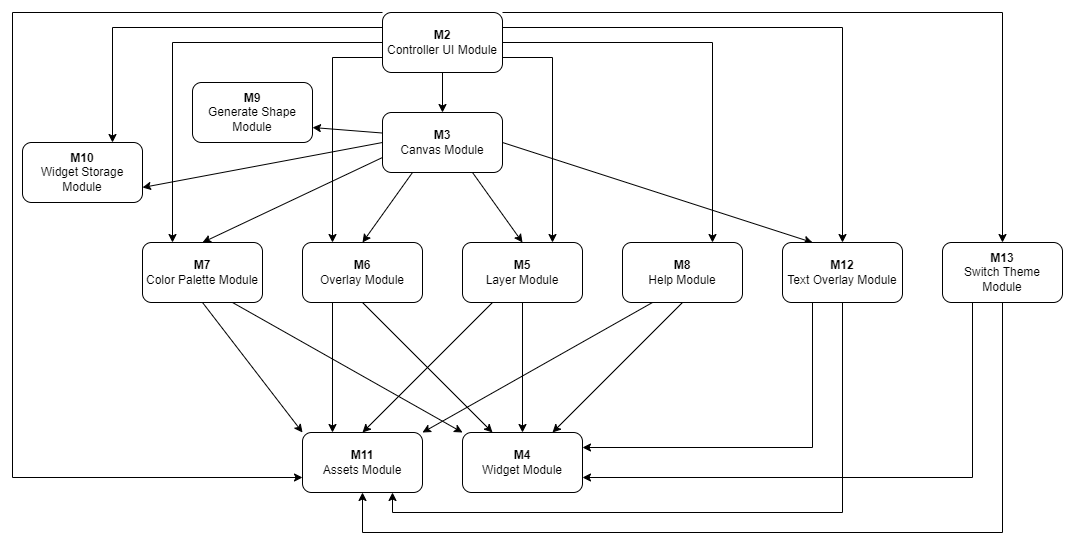

The diagram above was exported from draw.io. Its source (the exported page's mxGraphModel, read from the mxfile embedded in the PNG):
<mxGraphModel dx="1044" dy="596" grid="1" gridSize="10" guides="1" tooltips="1" connect="1" arrows="1" fold="1" page="1" pageScale="1" pageWidth="850" pageHeight="1100" math="0" shadow="0">
  <root>
    <mxCell id="DBMF-Ut6oTPbWi3SvJsV-0" />
    <mxCell id="DBMF-Ut6oTPbWi3SvJsV-1" parent="DBMF-Ut6oTPbWi3SvJsV-0" />
    <mxCell id="fRoBJ6wdfHhT3owLyBXK-0" style="edgeStyle=orthogonalEdgeStyle;rounded=0;orthogonalLoop=1;jettySize=auto;html=1;exitX=0.5;exitY=1;exitDx=0;exitDy=0;entryX=0.5;entryY=0;entryDx=0;entryDy=0;" parent="DBMF-Ut6oTPbWi3SvJsV-1" source="fRoBJ6wdfHhT3owLyBXK-7" target="fRoBJ6wdfHhT3owLyBXK-20" edge="1">
      <mxGeometry relative="1" as="geometry" />
    </mxCell>
    <mxCell id="fRoBJ6wdfHhT3owLyBXK-1" style="edgeStyle=none;rounded=0;orthogonalLoop=1;jettySize=auto;html=1;exitX=1;exitY=0.75;exitDx=0;exitDy=0;entryX=0.75;entryY=0;entryDx=0;entryDy=0;" parent="DBMF-Ut6oTPbWi3SvJsV-1" source="fRoBJ6wdfHhT3owLyBXK-7" target="fRoBJ6wdfHhT3owLyBXK-23" edge="1">
      <mxGeometry relative="1" as="geometry">
        <Array as="points">
          <mxPoint x="610" y="155" />
        </Array>
      </mxGeometry>
    </mxCell>
    <mxCell id="fRoBJ6wdfHhT3owLyBXK-2" style="edgeStyle=none;rounded=0;orthogonalLoop=1;jettySize=auto;html=1;exitX=0;exitY=0.5;exitDx=0;exitDy=0;entryX=0.25;entryY=0;entryDx=0;entryDy=0;" parent="DBMF-Ut6oTPbWi3SvJsV-1" source="fRoBJ6wdfHhT3owLyBXK-7" target="fRoBJ6wdfHhT3owLyBXK-13" edge="1">
      <mxGeometry relative="1" as="geometry">
        <Array as="points">
          <mxPoint x="230" y="140" />
        </Array>
      </mxGeometry>
    </mxCell>
    <mxCell id="fRoBJ6wdfHhT3owLyBXK-3" style="edgeStyle=none;rounded=0;orthogonalLoop=1;jettySize=auto;html=1;exitX=0;exitY=0.75;exitDx=0;exitDy=0;entryX=0.25;entryY=0;entryDx=0;entryDy=0;" parent="DBMF-Ut6oTPbWi3SvJsV-1" source="fRoBJ6wdfHhT3owLyBXK-7" target="fRoBJ6wdfHhT3owLyBXK-10" edge="1">
      <mxGeometry relative="1" as="geometry">
        <Array as="points">
          <mxPoint x="390" y="155" />
        </Array>
      </mxGeometry>
    </mxCell>
    <mxCell id="fRoBJ6wdfHhT3owLyBXK-4" style="edgeStyle=none;rounded=0;orthogonalLoop=1;jettySize=auto;html=1;exitX=0;exitY=0.25;exitDx=0;exitDy=0;entryX=0.75;entryY=0;entryDx=0;entryDy=0;" parent="DBMF-Ut6oTPbWi3SvJsV-1" source="fRoBJ6wdfHhT3owLyBXK-7" target="fRoBJ6wdfHhT3owLyBXK-29" edge="1">
      <mxGeometry relative="1" as="geometry">
        <Array as="points">
          <mxPoint x="170" y="125" />
        </Array>
      </mxGeometry>
    </mxCell>
    <mxCell id="fRoBJ6wdfHhT3owLyBXK-5" style="edgeStyle=none;rounded=0;orthogonalLoop=1;jettySize=auto;html=1;exitX=1;exitY=0.5;exitDx=0;exitDy=0;entryX=0.75;entryY=0;entryDx=0;entryDy=0;" parent="DBMF-Ut6oTPbWi3SvJsV-1" source="fRoBJ6wdfHhT3owLyBXK-7" target="fRoBJ6wdfHhT3owLyBXK-27" edge="1">
      <mxGeometry relative="1" as="geometry">
        <Array as="points">
          <mxPoint x="770" y="140" />
        </Array>
      </mxGeometry>
    </mxCell>
    <mxCell id="fRoBJ6wdfHhT3owLyBXK-6" style="edgeStyle=none;rounded=0;orthogonalLoop=1;jettySize=auto;html=1;exitX=0;exitY=0;exitDx=0;exitDy=0;entryX=0;entryY=0.75;entryDx=0;entryDy=0;" parent="DBMF-Ut6oTPbWi3SvJsV-1" source="fRoBJ6wdfHhT3owLyBXK-7" target="fRoBJ6wdfHhT3owLyBXK-24" edge="1">
      <mxGeometry relative="1" as="geometry">
        <Array as="points">
          <mxPoint x="70" y="110" />
          <mxPoint x="70" y="575" />
        </Array>
      </mxGeometry>
    </mxCell>
    <mxCell id="fRoBJ6wdfHhT3owLyBXK-32" style="edgeStyle=orthogonalEdgeStyle;rounded=0;orthogonalLoop=1;jettySize=auto;html=1;exitX=1;exitY=0.25;exitDx=0;exitDy=0;entryX=0.5;entryY=0;entryDx=0;entryDy=0;" parent="DBMF-Ut6oTPbWi3SvJsV-1" source="fRoBJ6wdfHhT3owLyBXK-7" target="fRoBJ6wdfHhT3owLyBXK-30" edge="1">
      <mxGeometry relative="1" as="geometry" />
    </mxCell>
    <mxCell id="fRoBJ6wdfHhT3owLyBXK-33" style="edgeStyle=orthogonalEdgeStyle;rounded=0;orthogonalLoop=1;jettySize=auto;html=1;exitX=1;exitY=0;exitDx=0;exitDy=0;entryX=0.5;entryY=0;entryDx=0;entryDy=0;" parent="DBMF-Ut6oTPbWi3SvJsV-1" source="fRoBJ6wdfHhT3owLyBXK-7" target="fRoBJ6wdfHhT3owLyBXK-31" edge="1">
      <mxGeometry relative="1" as="geometry">
        <Array as="points">
          <mxPoint x="1060" y="110" />
        </Array>
      </mxGeometry>
    </mxCell>
    <mxCell id="fRoBJ6wdfHhT3owLyBXK-7" value="&lt;b&gt;M2&lt;/b&gt;&lt;br&gt;Controller UI Module" style="rounded=1;whiteSpace=wrap;html=1;" parent="DBMF-Ut6oTPbWi3SvJsV-1" vertex="1">
      <mxGeometry x="440" y="110" width="120" height="60" as="geometry" />
    </mxCell>
    <mxCell id="fRoBJ6wdfHhT3owLyBXK-8" style="edgeStyle=none;rounded=0;orthogonalLoop=1;jettySize=auto;html=1;exitX=0.25;exitY=1;exitDx=0;exitDy=0;entryX=0.25;entryY=0;entryDx=0;entryDy=0;" parent="DBMF-Ut6oTPbWi3SvJsV-1" source="fRoBJ6wdfHhT3owLyBXK-10" target="fRoBJ6wdfHhT3owLyBXK-24" edge="1">
      <mxGeometry relative="1" as="geometry" />
    </mxCell>
    <mxCell id="fRoBJ6wdfHhT3owLyBXK-9" style="edgeStyle=none;rounded=0;orthogonalLoop=1;jettySize=auto;html=1;exitX=0.5;exitY=1;exitDx=0;exitDy=0;entryX=0.25;entryY=0;entryDx=0;entryDy=0;" parent="DBMF-Ut6oTPbWi3SvJsV-1" source="fRoBJ6wdfHhT3owLyBXK-10" target="fRoBJ6wdfHhT3owLyBXK-28" edge="1">
      <mxGeometry relative="1" as="geometry" />
    </mxCell>
    <mxCell id="fRoBJ6wdfHhT3owLyBXK-10" value="&lt;b&gt;M6&lt;/b&gt;&lt;br&gt;Overlay Module" style="rounded=1;whiteSpace=wrap;html=1;" parent="DBMF-Ut6oTPbWi3SvJsV-1" vertex="1">
      <mxGeometry x="360" y="340" width="120" height="60" as="geometry" />
    </mxCell>
    <mxCell id="fRoBJ6wdfHhT3owLyBXK-11" style="rounded=0;orthogonalLoop=1;jettySize=auto;html=1;exitX=0.5;exitY=1;exitDx=0;exitDy=0;entryX=0;entryY=0;entryDx=0;entryDy=0;" parent="DBMF-Ut6oTPbWi3SvJsV-1" source="fRoBJ6wdfHhT3owLyBXK-13" target="fRoBJ6wdfHhT3owLyBXK-24" edge="1">
      <mxGeometry relative="1" as="geometry" />
    </mxCell>
    <mxCell id="fRoBJ6wdfHhT3owLyBXK-12" style="edgeStyle=none;rounded=0;orthogonalLoop=1;jettySize=auto;html=1;exitX=0.75;exitY=1;exitDx=0;exitDy=0;entryX=0;entryY=0;entryDx=0;entryDy=0;" parent="DBMF-Ut6oTPbWi3SvJsV-1" source="fRoBJ6wdfHhT3owLyBXK-13" target="fRoBJ6wdfHhT3owLyBXK-28" edge="1">
      <mxGeometry relative="1" as="geometry" />
    </mxCell>
    <mxCell id="fRoBJ6wdfHhT3owLyBXK-13" value="&lt;b&gt;M7&lt;/b&gt;&lt;br&gt;Color Palette Module" style="rounded=1;whiteSpace=wrap;html=1;" parent="DBMF-Ut6oTPbWi3SvJsV-1" vertex="1">
      <mxGeometry x="200" y="340" width="120" height="60" as="geometry" />
    </mxCell>
    <mxCell id="fRoBJ6wdfHhT3owLyBXK-14" value="&lt;b&gt;M9&lt;/b&gt;&lt;br&gt;Generate Shape Module" style="rounded=1;whiteSpace=wrap;html=1;" parent="DBMF-Ut6oTPbWi3SvJsV-1" vertex="1">
      <mxGeometry x="250" y="180" width="120" height="60" as="geometry" />
    </mxCell>
    <mxCell id="fRoBJ6wdfHhT3owLyBXK-15" style="rounded=0;orthogonalLoop=1;jettySize=auto;html=1;exitX=0;exitY=0.75;exitDx=0;exitDy=0;entryX=0.5;entryY=0;entryDx=0;entryDy=0;" parent="DBMF-Ut6oTPbWi3SvJsV-1" source="fRoBJ6wdfHhT3owLyBXK-20" target="fRoBJ6wdfHhT3owLyBXK-13" edge="1">
      <mxGeometry relative="1" as="geometry" />
    </mxCell>
    <mxCell id="fRoBJ6wdfHhT3owLyBXK-16" style="rounded=0;orthogonalLoop=1;jettySize=auto;html=1;exitX=0.25;exitY=1;exitDx=0;exitDy=0;entryX=0.5;entryY=0;entryDx=0;entryDy=0;" parent="DBMF-Ut6oTPbWi3SvJsV-1" source="fRoBJ6wdfHhT3owLyBXK-20" target="fRoBJ6wdfHhT3owLyBXK-10" edge="1">
      <mxGeometry relative="1" as="geometry" />
    </mxCell>
    <mxCell id="fRoBJ6wdfHhT3owLyBXK-17" style="rounded=0;orthogonalLoop=1;jettySize=auto;html=1;entryX=1;entryY=0.75;entryDx=0;entryDy=0;exitX=1;exitY=0.5;exitDx=0;exitDy=0;" parent="DBMF-Ut6oTPbWi3SvJsV-1" source="fRoBJ6wdfHhT3owLyBXK-20" target="fRoBJ6wdfHhT3owLyBXK-14" edge="1">
      <mxGeometry relative="1" as="geometry">
        <mxPoint x="670" y="620" as="sourcePoint" />
      </mxGeometry>
    </mxCell>
    <mxCell id="fRoBJ6wdfHhT3owLyBXK-18" style="rounded=0;orthogonalLoop=1;jettySize=auto;html=1;exitX=0.75;exitY=1;exitDx=0;exitDy=0;entryX=0.5;entryY=0;entryDx=0;entryDy=0;" parent="DBMF-Ut6oTPbWi3SvJsV-1" source="fRoBJ6wdfHhT3owLyBXK-20" target="fRoBJ6wdfHhT3owLyBXK-23" edge="1">
      <mxGeometry relative="1" as="geometry" />
    </mxCell>
    <mxCell id="fRoBJ6wdfHhT3owLyBXK-19" style="edgeStyle=none;rounded=0;orthogonalLoop=1;jettySize=auto;html=1;exitX=0;exitY=0.5;exitDx=0;exitDy=0;entryX=1;entryY=0.75;entryDx=0;entryDy=0;" parent="DBMF-Ut6oTPbWi3SvJsV-1" source="fRoBJ6wdfHhT3owLyBXK-20" target="fRoBJ6wdfHhT3owLyBXK-29" edge="1">
      <mxGeometry relative="1" as="geometry" />
    </mxCell>
    <mxCell id="fRoBJ6wdfHhT3owLyBXK-38" style="rounded=0;orthogonalLoop=1;jettySize=auto;html=1;exitX=1;exitY=0.5;exitDx=0;exitDy=0;entryX=0.25;entryY=0;entryDx=0;entryDy=0;" parent="DBMF-Ut6oTPbWi3SvJsV-1" source="fRoBJ6wdfHhT3owLyBXK-20" target="fRoBJ6wdfHhT3owLyBXK-30" edge="1">
      <mxGeometry relative="1" as="geometry" />
    </mxCell>
    <mxCell id="fRoBJ6wdfHhT3owLyBXK-20" value="&lt;b&gt;M3&lt;/b&gt;&lt;br&gt;Canvas Module" style="rounded=1;whiteSpace=wrap;html=1;" parent="DBMF-Ut6oTPbWi3SvJsV-1" vertex="1">
      <mxGeometry x="440" y="210" width="120" height="60" as="geometry" />
    </mxCell>
    <mxCell id="fRoBJ6wdfHhT3owLyBXK-21" style="edgeStyle=none;rounded=0;orthogonalLoop=1;jettySize=auto;html=1;exitX=0.25;exitY=1;exitDx=0;exitDy=0;entryX=0.5;entryY=0;entryDx=0;entryDy=0;" parent="DBMF-Ut6oTPbWi3SvJsV-1" source="fRoBJ6wdfHhT3owLyBXK-23" target="fRoBJ6wdfHhT3owLyBXK-24" edge="1">
      <mxGeometry relative="1" as="geometry" />
    </mxCell>
    <mxCell id="fRoBJ6wdfHhT3owLyBXK-22" style="edgeStyle=none;rounded=0;orthogonalLoop=1;jettySize=auto;html=1;exitX=0.5;exitY=1;exitDx=0;exitDy=0;entryX=0.5;entryY=0;entryDx=0;entryDy=0;" parent="DBMF-Ut6oTPbWi3SvJsV-1" source="fRoBJ6wdfHhT3owLyBXK-23" target="fRoBJ6wdfHhT3owLyBXK-28" edge="1">
      <mxGeometry relative="1" as="geometry" />
    </mxCell>
    <mxCell id="fRoBJ6wdfHhT3owLyBXK-23" value="&lt;b&gt;M5&lt;/b&gt;&lt;br&gt;Layer Module" style="rounded=1;whiteSpace=wrap;html=1;" parent="DBMF-Ut6oTPbWi3SvJsV-1" vertex="1">
      <mxGeometry x="520" y="340" width="120" height="60" as="geometry" />
    </mxCell>
    <mxCell id="fRoBJ6wdfHhT3owLyBXK-24" value="&lt;b&gt;M11&lt;/b&gt;&lt;br&gt;Assets Module" style="rounded=1;whiteSpace=wrap;html=1;" parent="DBMF-Ut6oTPbWi3SvJsV-1" vertex="1">
      <mxGeometry x="360" y="530" width="120" height="60" as="geometry" />
    </mxCell>
    <mxCell id="fRoBJ6wdfHhT3owLyBXK-25" style="edgeStyle=none;rounded=0;orthogonalLoop=1;jettySize=auto;html=1;exitX=0.25;exitY=1;exitDx=0;exitDy=0;entryX=1;entryY=0;entryDx=0;entryDy=0;" parent="DBMF-Ut6oTPbWi3SvJsV-1" source="fRoBJ6wdfHhT3owLyBXK-27" target="fRoBJ6wdfHhT3owLyBXK-24" edge="1">
      <mxGeometry relative="1" as="geometry">
        <mxPoint x="720" y="490" as="targetPoint" />
      </mxGeometry>
    </mxCell>
    <mxCell id="fRoBJ6wdfHhT3owLyBXK-26" style="edgeStyle=none;rounded=0;orthogonalLoop=1;jettySize=auto;html=1;exitX=0.5;exitY=1;exitDx=0;exitDy=0;entryX=0.75;entryY=0;entryDx=0;entryDy=0;" parent="DBMF-Ut6oTPbWi3SvJsV-1" source="fRoBJ6wdfHhT3owLyBXK-27" target="fRoBJ6wdfHhT3owLyBXK-28" edge="1">
      <mxGeometry relative="1" as="geometry" />
    </mxCell>
    <mxCell id="fRoBJ6wdfHhT3owLyBXK-27" value="&lt;b&gt;M8&lt;/b&gt;&lt;br&gt;Help Module" style="rounded=1;whiteSpace=wrap;html=1;" parent="DBMF-Ut6oTPbWi3SvJsV-1" vertex="1">
      <mxGeometry x="680" y="340" width="120" height="60" as="geometry" />
    </mxCell>
    <mxCell id="fRoBJ6wdfHhT3owLyBXK-28" value="&lt;b&gt;M4&lt;/b&gt;&lt;br&gt;Widget Module" style="rounded=1;whiteSpace=wrap;html=1;" parent="DBMF-Ut6oTPbWi3SvJsV-1" vertex="1">
      <mxGeometry x="520" y="530" width="120" height="60" as="geometry" />
    </mxCell>
    <mxCell id="fRoBJ6wdfHhT3owLyBXK-29" value="&lt;b&gt;M10&lt;/b&gt;&lt;br&gt;Widget Storage Module" style="rounded=1;whiteSpace=wrap;html=1;" parent="DBMF-Ut6oTPbWi3SvJsV-1" vertex="1">
      <mxGeometry x="80" y="240" width="120" height="60" as="geometry" />
    </mxCell>
    <mxCell id="fRoBJ6wdfHhT3owLyBXK-34" style="edgeStyle=orthogonalEdgeStyle;rounded=0;orthogonalLoop=1;jettySize=auto;html=1;exitX=0.5;exitY=1;exitDx=0;exitDy=0;entryX=0.75;entryY=1;entryDx=0;entryDy=0;" parent="DBMF-Ut6oTPbWi3SvJsV-1" source="fRoBJ6wdfHhT3owLyBXK-30" target="fRoBJ6wdfHhT3owLyBXK-24" edge="1">
      <mxGeometry relative="1" as="geometry">
        <Array as="points">
          <mxPoint x="900" y="610" />
          <mxPoint x="450" y="610" />
        </Array>
      </mxGeometry>
    </mxCell>
    <mxCell id="fRoBJ6wdfHhT3owLyBXK-35" style="edgeStyle=orthogonalEdgeStyle;rounded=0;orthogonalLoop=1;jettySize=auto;html=1;exitX=0.25;exitY=1;exitDx=0;exitDy=0;entryX=1;entryY=0.25;entryDx=0;entryDy=0;" parent="DBMF-Ut6oTPbWi3SvJsV-1" source="fRoBJ6wdfHhT3owLyBXK-30" target="fRoBJ6wdfHhT3owLyBXK-28" edge="1">
      <mxGeometry relative="1" as="geometry">
        <Array as="points">
          <mxPoint x="870" y="545" />
        </Array>
      </mxGeometry>
    </mxCell>
    <mxCell id="fRoBJ6wdfHhT3owLyBXK-30" value="&lt;b&gt;M12&lt;/b&gt;&lt;br&gt;Text Overlay Module" style="rounded=1;whiteSpace=wrap;html=1;" parent="DBMF-Ut6oTPbWi3SvJsV-1" vertex="1">
      <mxGeometry x="840" y="340" width="120" height="60" as="geometry" />
    </mxCell>
    <mxCell id="fRoBJ6wdfHhT3owLyBXK-36" style="edgeStyle=orthogonalEdgeStyle;rounded=0;orthogonalLoop=1;jettySize=auto;html=1;exitX=0.25;exitY=1;exitDx=0;exitDy=0;entryX=1;entryY=0.75;entryDx=0;entryDy=0;" parent="DBMF-Ut6oTPbWi3SvJsV-1" source="fRoBJ6wdfHhT3owLyBXK-31" target="fRoBJ6wdfHhT3owLyBXK-28" edge="1">
      <mxGeometry relative="1" as="geometry" />
    </mxCell>
    <mxCell id="fRoBJ6wdfHhT3owLyBXK-37" style="edgeStyle=orthogonalEdgeStyle;rounded=0;orthogonalLoop=1;jettySize=auto;html=1;exitX=0.5;exitY=1;exitDx=0;exitDy=0;entryX=0.5;entryY=1;entryDx=0;entryDy=0;" parent="DBMF-Ut6oTPbWi3SvJsV-1" source="fRoBJ6wdfHhT3owLyBXK-31" target="fRoBJ6wdfHhT3owLyBXK-24" edge="1">
      <mxGeometry relative="1" as="geometry">
        <Array as="points">
          <mxPoint x="1060" y="630" />
          <mxPoint x="420" y="630" />
        </Array>
      </mxGeometry>
    </mxCell>
    <mxCell id="fRoBJ6wdfHhT3owLyBXK-31" value="&lt;b&gt;M13&lt;/b&gt;&lt;br&gt;Switch Theme Module" style="rounded=1;whiteSpace=wrap;html=1;" parent="DBMF-Ut6oTPbWi3SvJsV-1" vertex="1">
      <mxGeometry x="1000" y="340" width="120" height="60" as="geometry" />
    </mxCell>
  </root>
</mxGraphModel>